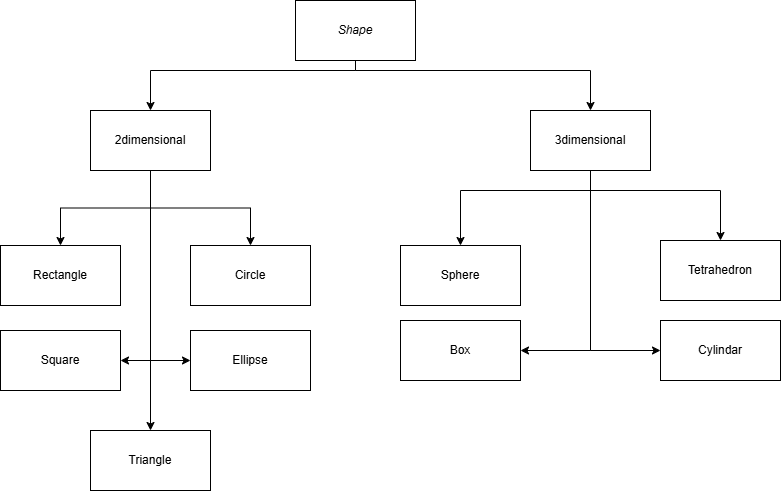

The diagram above was exported from draw.io. Its source (the exported page's mxGraphModel, read from the mxfile embedded in the PNG):
<mxGraphModel dx="746" dy="643" grid="1" gridSize="10" guides="0" tooltips="1" connect="1" arrows="1" fold="1" page="0" pageScale="1" pageWidth="850" pageHeight="1100" math="0" shadow="0">
  <root>
    <mxCell id="0" />
    <mxCell id="1" parent="0" />
    <mxCell id="OsZSolGrksIGJ5ihZBAE-12" edge="1" parent="1" source="OsZSolGrksIGJ5ihZBAE-1" style="edgeStyle=orthogonalEdgeStyle;rounded=0;orthogonalLoop=1;jettySize=auto;html=1;entryX=0.5;entryY=0;entryDx=0;entryDy=0;defaultLabelBackgroundColor=gap;" target="OsZSolGrksIGJ5ihZBAE-10">
      <mxGeometry relative="1" x="0.0039" as="geometry">
        <Array as="points">
          <mxPoint x="425" y="220" />
          <mxPoint x="220" y="220" />
        </Array>
      </mxGeometry>
    </mxCell>
    <mxCell id="OsZSolGrksIGJ5ihZBAE-13" edge="1" parent="1" source="OsZSolGrksIGJ5ihZBAE-1" style="edgeStyle=orthogonalEdgeStyle;rounded=0;orthogonalLoop=1;jettySize=auto;html=1;entryX=0.5;entryY=0;entryDx=0;entryDy=0;defaultLabelBackgroundColor=gap;" target="OsZSolGrksIGJ5ihZBAE-11">
      <mxGeometry relative="1" x="0.1439" as="geometry">
        <Array as="points">
          <mxPoint x="425" y="220" />
          <mxPoint x="660" y="220" />
        </Array>
      </mxGeometry>
    </mxCell>
    <mxCell id="OsZSolGrksIGJ5ihZBAE-1" parent="1" style="rounded=0;whiteSpace=wrap;html=1;" value="&lt;i&gt;Shape&lt;/i&gt;" vertex="1">
      <mxGeometry height="60" width="120" x="365" y="150" as="geometry" />
    </mxCell>
    <mxCell id="OsZSolGrksIGJ5ihZBAE-2" parent="1" style="rounded=0;whiteSpace=wrap;html=1;" value="Rectangle" vertex="1">
      <mxGeometry height="60" width="120" x="70" y="395" as="geometry" />
    </mxCell>
    <mxCell id="OsZSolGrksIGJ5ihZBAE-3" parent="1" style="rounded=0;whiteSpace=wrap;html=1;" value="Square" vertex="1">
      <mxGeometry height="60" width="120" x="70" y="480" as="geometry" />
    </mxCell>
    <mxCell id="OsZSolGrksIGJ5ihZBAE-4" parent="1" style="rounded=0;whiteSpace=wrap;html=1;" value="Box" vertex="1">
      <mxGeometry height="60" width="120" x="470" y="470" as="geometry" />
    </mxCell>
    <mxCell id="OsZSolGrksIGJ5ihZBAE-5" parent="1" style="rounded=0;whiteSpace=wrap;html=1;" value="Ellipse" vertex="1">
      <mxGeometry height="60" width="120" x="260" y="480" as="geometry" />
    </mxCell>
    <mxCell id="OsZSolGrksIGJ5ihZBAE-6" parent="1" style="rounded=0;whiteSpace=wrap;html=1;" value="Circle" vertex="1">
      <mxGeometry height="60" width="120" x="260" y="395" as="geometry" />
    </mxCell>
    <mxCell id="OsZSolGrksIGJ5ihZBAE-7" parent="1" style="rounded=0;whiteSpace=wrap;html=1;" value="Sphere" vertex="1">
      <mxGeometry height="60" width="120" x="470" y="395" as="geometry" />
    </mxCell>
    <mxCell id="OsZSolGrksIGJ5ihZBAE-8" parent="1" style="rounded=0;whiteSpace=wrap;html=1;" value="Triangle" vertex="1">
      <mxGeometry height="60" width="120" x="160" y="580" as="geometry" />
    </mxCell>
    <mxCell id="OsZSolGrksIGJ5ihZBAE-9" parent="1" style="rounded=0;whiteSpace=wrap;html=1;" value="Tetrahedron" vertex="1">
      <mxGeometry height="60" width="120" x="730" y="390" as="geometry" />
    </mxCell>
    <mxCell id="OsZSolGrksIGJ5ihZBAE-20" edge="1" parent="1" source="OsZSolGrksIGJ5ihZBAE-10" style="edgeStyle=orthogonalEdgeStyle;rounded=0;orthogonalLoop=1;jettySize=auto;html=1;entryX=0.5;entryY=0;entryDx=0;entryDy=0;defaultLabelBackgroundColor=gap;" target="OsZSolGrksIGJ5ihZBAE-2">
      <mxGeometry relative="1" as="geometry" />
    </mxCell>
    <mxCell id="OsZSolGrksIGJ5ihZBAE-21" edge="1" parent="1" source="OsZSolGrksIGJ5ihZBAE-10" style="edgeStyle=orthogonalEdgeStyle;rounded=0;orthogonalLoop=1;jettySize=auto;html=1;entryX=0.5;entryY=0;entryDx=0;entryDy=0;defaultLabelBackgroundColor=gap;" target="OsZSolGrksIGJ5ihZBAE-6">
      <mxGeometry relative="1" as="geometry" />
    </mxCell>
    <mxCell id="OsZSolGrksIGJ5ihZBAE-22" edge="1" parent="1" source="OsZSolGrksIGJ5ihZBAE-10" style="edgeStyle=orthogonalEdgeStyle;rounded=0;orthogonalLoop=1;jettySize=auto;html=1;defaultLabelBackgroundColor=gap;" target="OsZSolGrksIGJ5ihZBAE-3">
      <mxGeometry relative="1" as="geometry">
        <Array as="points">
          <mxPoint x="220" y="510" />
        </Array>
      </mxGeometry>
    </mxCell>
    <mxCell id="OsZSolGrksIGJ5ihZBAE-24" edge="1" parent="1" source="OsZSolGrksIGJ5ihZBAE-10" style="edgeStyle=orthogonalEdgeStyle;rounded=0;orthogonalLoop=1;jettySize=auto;html=1;entryX=0;entryY=0.5;entryDx=0;entryDy=0;defaultLabelBackgroundColor=gap;" target="OsZSolGrksIGJ5ihZBAE-5">
      <mxGeometry relative="1" as="geometry" />
    </mxCell>
    <mxCell id="OsZSolGrksIGJ5ihZBAE-25" edge="1" parent="1" source="OsZSolGrksIGJ5ihZBAE-10" style="edgeStyle=orthogonalEdgeStyle;rounded=0;orthogonalLoop=1;jettySize=auto;html=1;entryX=0.5;entryY=0;entryDx=0;entryDy=0;defaultLabelBackgroundColor=gap;" target="OsZSolGrksIGJ5ihZBAE-8">
      <mxGeometry relative="1" as="geometry" />
    </mxCell>
    <mxCell id="OsZSolGrksIGJ5ihZBAE-10" parent="1" style="whiteSpace=wrap;html=1;" value="2dimensional" vertex="1">
      <mxGeometry height="60" width="120" x="160" y="260" as="geometry" />
    </mxCell>
    <mxCell id="OsZSolGrksIGJ5ihZBAE-14" edge="1" parent="1" source="OsZSolGrksIGJ5ihZBAE-11" style="edgeStyle=orthogonalEdgeStyle;rounded=0;orthogonalLoop=1;jettySize=auto;html=1;entryX=1;entryY=0.5;entryDx=0;entryDy=0;defaultLabelBackgroundColor=gap;" target="OsZSolGrksIGJ5ihZBAE-4">
      <mxGeometry relative="1" x="0.36" as="geometry">
        <Array as="points">
          <mxPoint x="660" y="500" />
        </Array>
      </mxGeometry>
    </mxCell>
    <mxCell id="OsZSolGrksIGJ5ihZBAE-16" edge="1" parent="1" source="OsZSolGrksIGJ5ihZBAE-11" style="edgeStyle=orthogonalEdgeStyle;rounded=0;orthogonalLoop=1;jettySize=auto;html=1;entryX=0.5;entryY=0;entryDx=0;entryDy=0;defaultLabelBackgroundColor=gap;" target="OsZSolGrksIGJ5ihZBAE-7">
      <mxGeometry relative="1" as="geometry">
        <Array as="points">
          <mxPoint x="660" y="340" />
          <mxPoint x="530" y="340" />
        </Array>
      </mxGeometry>
    </mxCell>
    <mxCell id="OsZSolGrksIGJ5ihZBAE-17" edge="1" parent="1" source="OsZSolGrksIGJ5ihZBAE-11" style="edgeStyle=orthogonalEdgeStyle;rounded=0;orthogonalLoop=1;jettySize=auto;html=1;entryX=0.5;entryY=0;entryDx=0;entryDy=0;defaultLabelBackgroundColor=gap;" target="OsZSolGrksIGJ5ihZBAE-9">
      <mxGeometry relative="1" as="geometry">
        <Array as="points">
          <mxPoint x="660" y="340" />
          <mxPoint x="790" y="340" />
        </Array>
      </mxGeometry>
    </mxCell>
    <mxCell id="OsZSolGrksIGJ5ihZBAE-48" edge="1" parent="1" source="OsZSolGrksIGJ5ihZBAE-11" style="edgeStyle=orthogonalEdgeStyle;rounded=0;orthogonalLoop=1;jettySize=auto;html=1;entryX=0;entryY=0.5;entryDx=0;entryDy=0;defaultLabelBackgroundColor=gap;" target="OsZSolGrksIGJ5ihZBAE-47">
      <mxGeometry relative="1" as="geometry">
        <Array as="points">
          <mxPoint x="660" y="500" />
        </Array>
      </mxGeometry>
    </mxCell>
    <mxCell id="OsZSolGrksIGJ5ihZBAE-11" parent="1" style="whiteSpace=wrap;html=1;" value="3dimensional" vertex="1">
      <mxGeometry height="60" width="120" x="600" y="260" as="geometry" />
    </mxCell>
    <mxCell id="OsZSolGrksIGJ5ihZBAE-47" parent="1" style="rounded=0;whiteSpace=wrap;html=1;" value="Cylindar" vertex="1">
      <mxGeometry height="60" width="120" x="730" y="470" as="geometry" />
    </mxCell>
  </root>
</mxGraphModel>